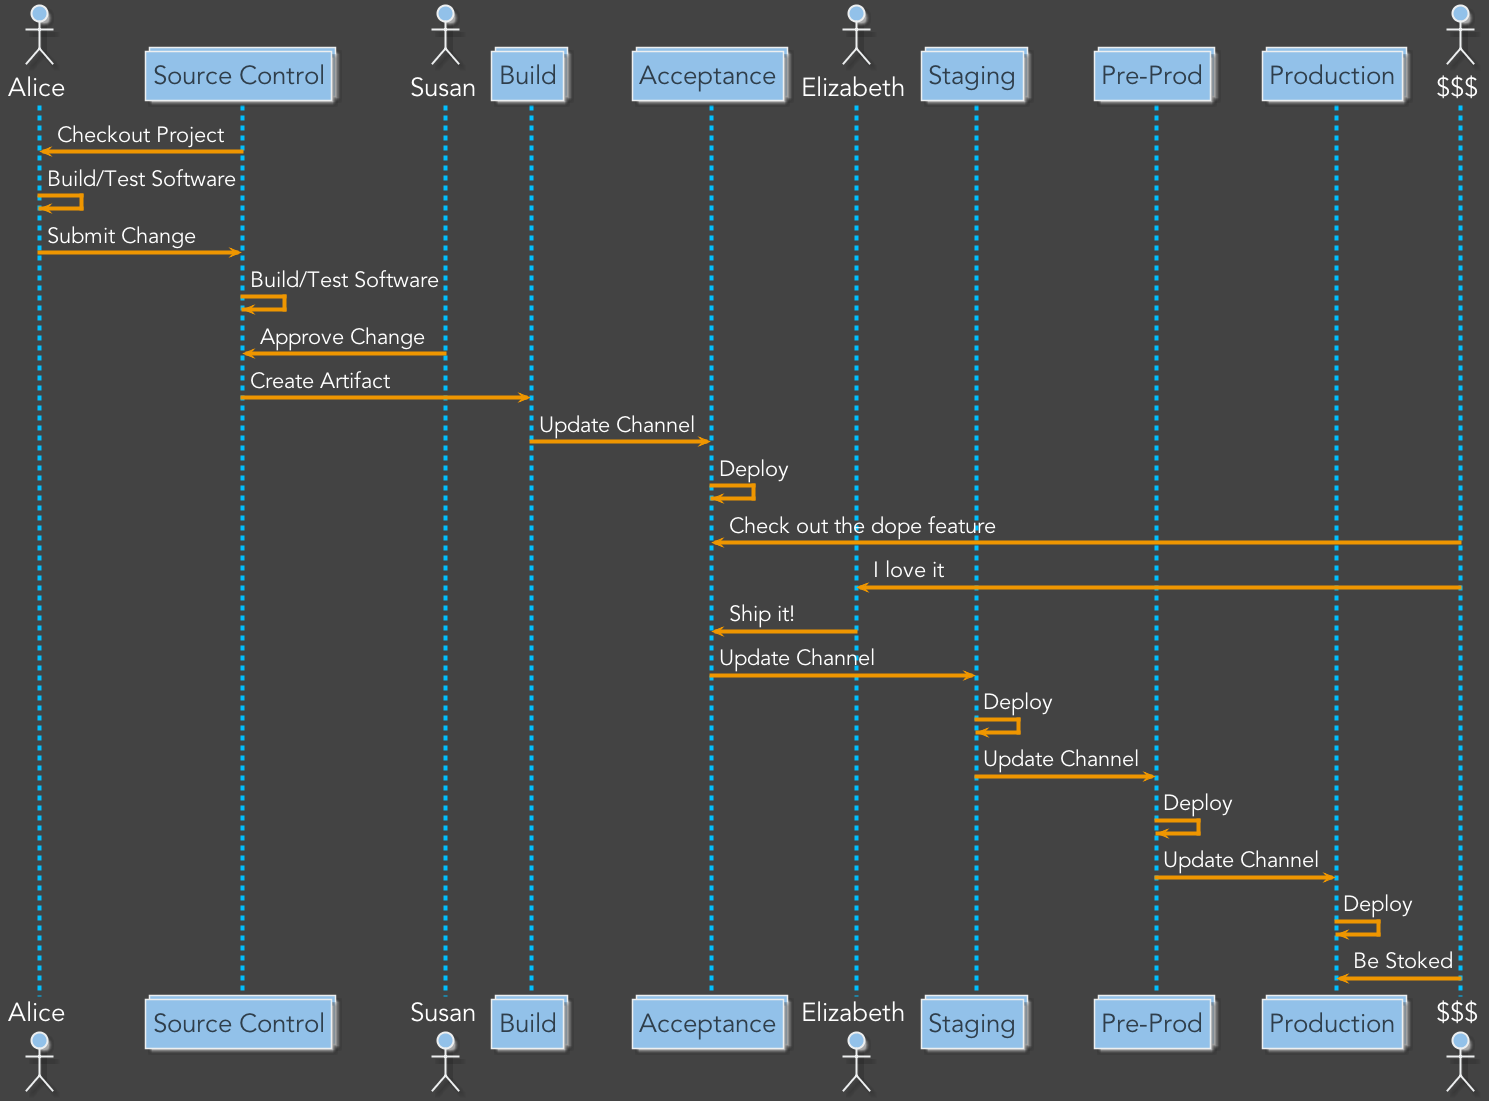

The diagram above was rendered by PlantUML. Its source (embedded in the PNG):
@startuml
skinparam backgroundColor #434343
skinparam defaultFontName Avenir
skinparam defaultFontColor #FFFFFF
skinparam defaultFontSize 26 
skinparam ArrowColor #ef9600
skinparam ArrowFontSize 22
skinparam ArrowThickness 4

skinparam SequenceLifeLineBorderColor DeepSkyBlue
skinparam SequenceLifeLineBackgroundColor DeepSkyBlue
skinparam SequenceLifeLineBorderThickness 4
skinparam SequenceArrowThickness 4 
skinparam SwimlaneBorderThickness 4

skinparam ActorBackgroundColor #92c1e9
skinparam ActorBorderColor #edeff0

skinparam ParticipantBackgroundColor #92c1e9
skinparam ParticipantBorderColor #edeff0
skinparam ParticipantFontColor #2f3e4b

skinparam CollectionsBackgroundColor #92c1e9
skinparam CollectionsBorderColor #edeff0
skinparam CollectionsFontColor #2f3e4b

skinparam DatabaseBackgroundColor #92c1e9
skinparam DatabaseBorderColor #edeff0
skinparam DatabaseFontColor #2f3e4b


skinparam NoteBackgroundColor #2f3e4b
skinparam NoteBorderColor #edeff0
skinparam NoteFontSize 20

skinparam CloudBackgroundColor #92c1e9
skinparam CloudBorderColor #edeff0
skinparam CloudFontColor #2f3e4b

skinparam NodeBackgroundColor #92c1e9
skinparam NodeBorderColor #edeff0
skinparam NodeFontColor #2f3e4b

skinparam AgentBackgroundColor #92c1e9
skinparam AgentBorderColor #edeff0
skinparam AgentFontColor #2f3e4b
skinparam AgentFontName "Avenir Bold"

skinparam FrameBackgroundColor #2f3e4b
skinparam FrameBorderColor #edeff0

skinparam titleBorderRoundcorner 15
skinparam titleBorderThickness 2
skinparam titleBackgroundColor #2f3e4b
skinparam titleBorderColor #edeff0

actor Alice
collections "Source Control" as Source
actor Susan
collections Build
collections Acceptance
actor Elizabeth
collections Staging 
collections "Pre-Prod" as Preprod
collections Production
actor "$$$" as dollars

Alice <- Source : Checkout Project
Alice <- Alice : Build/Test Software
Alice -> Source : Submit Change
Source -> Source : Build/Test Software
Susan -> Source : Approve Change
Source -> Build : Create Artifact
Build -> Acceptance : Update Channel
Acceptance -> Acceptance : Deploy
dollars -> Acceptance : Check out the dope feature
dollars -> Elizabeth : I love it
Elizabeth -> Acceptance : Ship it!
Acceptance -> Staging : Update Channel
Staging -> Staging : Deploy
Staging -> Preprod : Update Channel
Preprod -> Preprod : Deploy
Preprod -> Production : Update Channel
Production -> Production : Deploy
dollars -> Production : Be Stoked
@enduml